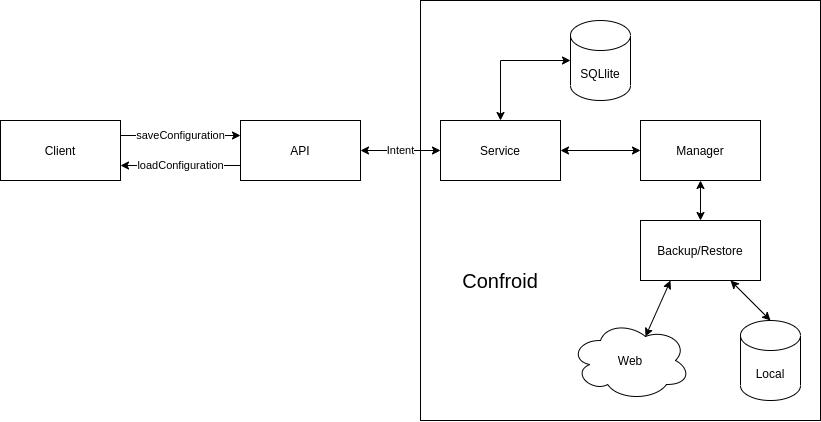

The diagram above was exported from draw.io. Its source (the exported page's mxGraphModel, read from the mxfile embedded in the PNG):
<mxGraphModel dx="986" dy="428" grid="1" gridSize="10" guides="1" tooltips="1" connect="1" arrows="1" fold="1" page="1" pageScale="1" pageWidth="827" pageHeight="1169" math="0" shadow="0">
  <root>
    <mxCell id="0" />
    <mxCell id="1" parent="0" />
    <mxCell id="V01XZu-56sux0JowvLU4-6" value="" style="rounded=0;whiteSpace=wrap;html=1;fillColor=none;" vertex="1" parent="1">
      <mxGeometry x="500" y="20" width="400" height="420" as="geometry" />
    </mxCell>
    <mxCell id="axZsUaNAnWdTs2hdc55x-4" value="loadConfiguration" style="edgeStyle=orthogonalEdgeStyle;rounded=0;orthogonalLoop=1;jettySize=auto;html=1;exitX=0;exitY=0.75;exitDx=0;exitDy=0;entryX=1;entryY=0.75;entryDx=0;entryDy=0;" parent="1" source="axZsUaNAnWdTs2hdc55x-1" target="axZsUaNAnWdTs2hdc55x-2" edge="1">
      <mxGeometry relative="1" as="geometry" />
    </mxCell>
    <mxCell id="V01XZu-56sux0JowvLU4-3" value="Intent" style="edgeStyle=orthogonalEdgeStyle;rounded=0;orthogonalLoop=1;jettySize=auto;html=1;exitX=1;exitY=0.5;exitDx=0;exitDy=0;entryX=0;entryY=0.5;entryDx=0;entryDy=0;startArrow=classic;startFill=1;" edge="1" parent="1" source="axZsUaNAnWdTs2hdc55x-1" target="V01XZu-56sux0JowvLU4-1">
      <mxGeometry relative="1" as="geometry" />
    </mxCell>
    <mxCell id="axZsUaNAnWdTs2hdc55x-1" value="API" style="rounded=0;whiteSpace=wrap;html=1;" parent="1" vertex="1">
      <mxGeometry x="320" y="140" width="120" height="60" as="geometry" />
    </mxCell>
    <mxCell id="axZsUaNAnWdTs2hdc55x-3" value="saveConfiguration" style="edgeStyle=orthogonalEdgeStyle;rounded=0;orthogonalLoop=1;jettySize=auto;html=1;exitX=1;exitY=0.25;exitDx=0;exitDy=0;entryX=0;entryY=0.25;entryDx=0;entryDy=0;" parent="1" source="axZsUaNAnWdTs2hdc55x-2" target="axZsUaNAnWdTs2hdc55x-1" edge="1">
      <mxGeometry relative="1" as="geometry" />
    </mxCell>
    <mxCell id="axZsUaNAnWdTs2hdc55x-2" value="Client" style="rounded=0;whiteSpace=wrap;html=1;" parent="1" vertex="1">
      <mxGeometry x="80" y="140" width="120" height="60" as="geometry" />
    </mxCell>
    <mxCell id="axZsUaNAnWdTs2hdc55x-11" style="edgeStyle=orthogonalEdgeStyle;rounded=0;orthogonalLoop=1;jettySize=auto;html=1;exitX=0.5;exitY=1;exitDx=0;exitDy=0;startArrow=classic;startFill=1;" parent="1" source="axZsUaNAnWdTs2hdc55x-5" target="axZsUaNAnWdTs2hdc55x-10" edge="1">
      <mxGeometry relative="1" as="geometry" />
    </mxCell>
    <mxCell id="axZsUaNAnWdTs2hdc55x-5" value="Manager" style="rounded=0;whiteSpace=wrap;html=1;" parent="1" vertex="1">
      <mxGeometry x="720" y="140" width="120" height="60" as="geometry" />
    </mxCell>
    <mxCell id="axZsUaNAnWdTs2hdc55x-8" value="SQLlite" style="shape=cylinder3;whiteSpace=wrap;html=1;boundedLbl=1;backgroundOutline=1;size=15;" parent="1" vertex="1">
      <mxGeometry x="650" y="40" width="60" height="80" as="geometry" />
    </mxCell>
    <mxCell id="axZsUaNAnWdTs2hdc55x-14" style="rounded=0;orthogonalLoop=1;jettySize=auto;html=1;exitX=0.25;exitY=1;exitDx=0;exitDy=0;entryX=0.625;entryY=0.2;entryDx=0;entryDy=0;entryPerimeter=0;startArrow=classic;startFill=1;" parent="1" source="axZsUaNAnWdTs2hdc55x-10" target="axZsUaNAnWdTs2hdc55x-12" edge="1">
      <mxGeometry relative="1" as="geometry" />
    </mxCell>
    <mxCell id="axZsUaNAnWdTs2hdc55x-15" style="edgeStyle=none;rounded=0;orthogonalLoop=1;jettySize=auto;html=1;exitX=0.75;exitY=1;exitDx=0;exitDy=0;entryX=0.5;entryY=0;entryDx=0;entryDy=0;entryPerimeter=0;startArrow=classic;startFill=1;" parent="1" source="axZsUaNAnWdTs2hdc55x-10" target="axZsUaNAnWdTs2hdc55x-13" edge="1">
      <mxGeometry relative="1" as="geometry" />
    </mxCell>
    <mxCell id="axZsUaNAnWdTs2hdc55x-10" value="Backup/Restore" style="rounded=0;whiteSpace=wrap;html=1;" parent="1" vertex="1">
      <mxGeometry x="720" y="240" width="120" height="60" as="geometry" />
    </mxCell>
    <mxCell id="axZsUaNAnWdTs2hdc55x-12" value="Web" style="ellipse;shape=cloud;whiteSpace=wrap;html=1;" parent="1" vertex="1">
      <mxGeometry x="650" y="340" width="120" height="80" as="geometry" />
    </mxCell>
    <mxCell id="axZsUaNAnWdTs2hdc55x-13" value="Local" style="shape=cylinder3;whiteSpace=wrap;html=1;boundedLbl=1;backgroundOutline=1;size=15;" parent="1" vertex="1">
      <mxGeometry x="820" y="340" width="60" height="80" as="geometry" />
    </mxCell>
    <mxCell id="V01XZu-56sux0JowvLU4-4" style="edgeStyle=orthogonalEdgeStyle;rounded=0;orthogonalLoop=1;jettySize=auto;html=1;exitX=1;exitY=0.5;exitDx=0;exitDy=0;entryX=0;entryY=0.5;entryDx=0;entryDy=0;startArrow=classic;startFill=1;" edge="1" parent="1" source="V01XZu-56sux0JowvLU4-1" target="axZsUaNAnWdTs2hdc55x-5">
      <mxGeometry relative="1" as="geometry" />
    </mxCell>
    <mxCell id="V01XZu-56sux0JowvLU4-5" style="edgeStyle=orthogonalEdgeStyle;rounded=0;orthogonalLoop=1;jettySize=auto;html=1;exitX=0.5;exitY=0;exitDx=0;exitDy=0;entryX=0;entryY=0.5;entryDx=0;entryDy=0;entryPerimeter=0;startArrow=classic;startFill=1;" edge="1" parent="1" source="V01XZu-56sux0JowvLU4-1" target="axZsUaNAnWdTs2hdc55x-8">
      <mxGeometry relative="1" as="geometry" />
    </mxCell>
    <mxCell id="V01XZu-56sux0JowvLU4-1" value="Service" style="rounded=0;whiteSpace=wrap;html=1;" vertex="1" parent="1">
      <mxGeometry x="520" y="140" width="120" height="60" as="geometry" />
    </mxCell>
    <mxCell id="V01XZu-56sux0JowvLU4-7" value="&lt;font style=&quot;font-size: 20px&quot;&gt;Confroid&lt;/font&gt;" style="text;html=1;strokeColor=none;fillColor=none;align=center;verticalAlign=middle;whiteSpace=wrap;rounded=0;" vertex="1" parent="1">
      <mxGeometry x="540" y="290" width="80" height="20" as="geometry" />
    </mxCell>
  </root>
</mxGraphModel>